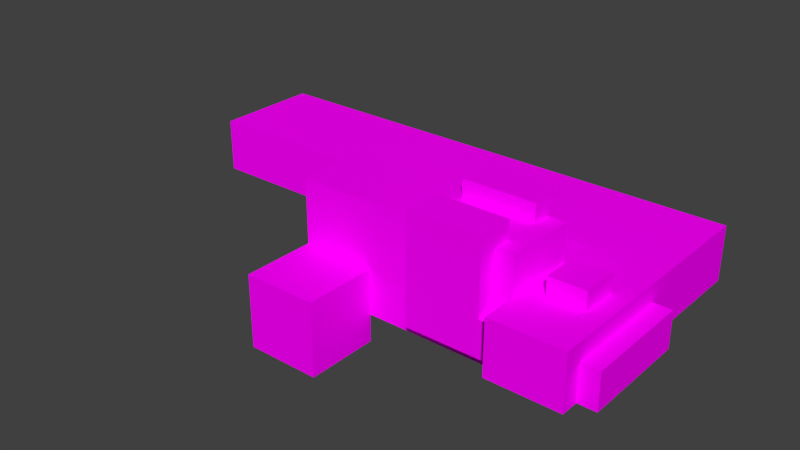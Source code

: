 # Source: io_redstone_connector.blend  (saved by Blender 3.1.7; exported with 4.5.12 LTS)
import bpy
from mathutils import Matrix  # noqa: F401  (used for matrix-valued properties, if any)

bpy.ops.wm.read_factory_settings(use_empty=True)
scene = bpy.context.scene
scene.name = 'Scene'

# ---- collections
col_collection_1 = bpy.data.collections.new('Collection 1'); scene.collection.children.link(col_collection_1)

# ---- images (referenced by path relative to the original .blend; pixels are not part of the script)
import os
ASSET_DIR = os.environ.get("B2B_ASSET_DIR", "")  # directory of the original .blend (textures are referenced by path, not embedded)
HERE = os.path.dirname(os.path.abspath(__file__))  # packed textures are extracted next to this script under _unpacked/

def load_image(name, relpath, width, height, colorspace="sRGB"):
    """Load a texture the original file referenced (path relative to the .blend, or extracted next to this script)."""
    p = next((c for c in (os.path.join(HERE, relpath), os.path.join(ASSET_DIR, relpath)) if relpath and os.path.exists(c)), "")
    if p:
        img = bpy.data.images.load(p, check_existing=True)
        img.name = name
    else:  # same state as the original file: an image datablock whose file is absent (Cycles renders it pink)
        img = bpy.data.images.new(name, width, height)
        img.source = "FILE"
        img.filepath = "//" + (relpath or name)
    img.colorspace_settings.name = colorspace
    return img
img_io_redstone_connector_png = load_image('io_redstone_connector.png', 'io_redstone_connector.png', 1024, 1024, 'sRGB')

# ---- materials (node trees are filled in below, after node groups)
mat_material = bpy.data.materials.new('Material')
mat_material.alpha_threshold = 0.0
mat_material.use_transparent_shadow = False
mat_material.roughness = 0.5
mat_material.line_color = (0.0, 0.0, 0.0, 1.0)

# ---- material node trees
mat_material.use_nodes = True; mat_material.node_tree.nodes.clear()
_N = mat_material.node_tree.nodes; _L = mat_material.node_tree.links
n0 = _N.new('ShaderNodeOutputMaterial'); n0.name = 'Material Output'; n0.location = (300, 300)
n1 = _N.new('ShaderNodeTexImage'); n1.name = 'Image Texture'; n1.location = (-280, 260)
n1.image = img_io_redstone_connector_png
n1.interpolation = 'Closest'
n2 = _N.new('ShaderNodeBsdfDiffuse'); n2.name = 'Diffuse BSDF'; n2.location = (10, 300)
_L.new(n2.outputs[0], n0.inputs[0])
_L.new(n1.outputs[0], n2.inputs[0])
n0.is_active_output = True

# ---- world
world_world = bpy.data.worlds.new('World'); scene.world = world_world
world_world.color = (0.05088, 0.05088, 0.05088)
world_world.use_sun_shadow = False
world_world.sun_shadow_jitter_overblur = 0.0
world_world.cycles.sampling_method = 'MANUAL'
world_world.cycles.sample_map_resolution = 256

# ---- meshes
me_connector = bpy.data.meshes.new('connector')
me_connector.from_pydata([(0.4687, -0.2813, -0.03125), (0.4688, -0.2813, 0.03125), (0.1562, -0.2813, -0.03125), (0.1563, -0.2813, 0.03125), (0.4688, -0.09374, -0.03125), (0.4688, -0.09374, 0.03125), (0.1562, -0.09374, -0.03125), (0.1563, -0.09374, 0.03125), (0.1563, -0.1562, 0.03125), (0.1563, -0.1563, -0.1562), (0.2812, -0.1562, 0.03125), (0.2812, -0.1563, -0.1562), (0.1563, -0.09375, 0.03125), (0.1563, -0.09375, -0.1562), (0.2812, -0.09375, 0.03125), (0.2812, -0.09375, -0.1562), (0.1563, -0.2812, 0.03125), (0.1564, -0.2813, -0.1562), (0.2812, -0.2812, 0.03125), (0.2813, -0.2813, -0.1562), (0.1563, -0.2187, 0.03125), (0.1564, -0.2187, -0.1562), (0.2812, -0.2187, 0.03125), (0.2813, -0.2188, -0.1562), (-0.4375, -0.5001, -0.0625), (-0.4375, -0.5001, 0.03125), (0.4375, -0.5001, -0.0625), (0.4375, -0.5001, 0.03125), (-0.4375, -0.3125, -0.0625), (-0.4375, -0.3125, 0.03125), (0.4375, -0.3125, -0.0625), (0.4375, -0.3125, 0.03125), (0.3125, -0.3125, -0.0625), (0.3125, -0.3125, 0.03125), (0.4375, -0.3125, -0.0625), (0.4375, -0.3125, 0.03125), (0.3125, -0.0625, -0.0625), (0.3125, -0.0625, 0.03125), (0.4375, -0.0625, -0.0625), (0.4375, -0.0625, 0.03125), (0.3438, -0.2187, -0.09375), (0.3438, -0.2187, 0.03125), (0.4062, -0.2187, -0.09375), (0.4062, -0.2187, 0.03125), (0.3438, -0.1562, -0.09375), (0.3438, -0.1562, 0.03125), (0.4062, -0.1562, -0.09375), (0.4062, -0.1562, 0.03125)], [], [(0, 1, 3, 2), (2, 3, 7, 6), (6, 7, 5, 4), (2, 6, 4, 0), (8, 9, 11, 10), (10, 11, 15, 14), (14, 15, 13, 12), (12, 13, 9, 8), (15, 11, 9, 13), (16, 17, 19, 18), (18, 19, 23, 22), (22, 23, 21, 20), (20, 21, 17, 16), (23, 19, 17, 21), (26, 27, 25, 24), (30, 28, 29, 31), (26, 30, 31, 27), (25, 29, 28, 24), (24, 28, 30, 26), (0, 4, 5, 1), (38, 36, 37, 39), (34, 38, 39, 35), (33, 37, 36, 32), (32, 36, 38, 34), (42, 43, 41, 40), (46, 44, 45, 47), (42, 46, 47, 43), (41, 45, 44, 40), (40, 44, 46, 42)])
_uv = me_connector.uv_layers.new(name='UVMap')
_uv.uv.foreach_set('vector', [0.0, 0.9688, 0.03125, 0.9688, 0.03125, 0.8125, 0.0, 0.8125, 0.03125, 0.8125, 0.03125, 0.7812, 0.125, 0.7812, 0.125, 0.8125, 0.125, 0.8125, 0.1562, 0.8125, 0.1562, 0.9688, 0.125, 0.9688, 0.03125, 0.8125, 0.125, 0.8125, 0.125, 0.9688, 0.03125, 0.9688, 0.25, 0.6562, 0.3438, 0.6562, 0.3438, 0.7188, 0.25, 0.7188, 0.25, 0.7188, 0.3438, 0.7188, 0.3438, 0.75, 0.25, 0.75, 0.4688, 0.7188, 0.375, 0.7188, 0.375, 0.6562, 0.4688, 0.6562, 0.25, 0.625, 0.3438, 0.625, 0.3438, 0.6562, 0.25, 0.6562, 0.375, 0.7188, 0.3438, 0.7188, 0.3438, 0.6562, 0.375, 0.6562, 0.0, 0.6562, 0.09375, 0.6562, 0.09375, 0.7188, 0.0, 0.7188, 0.2188, 0.75, 0.125, 0.75, 0.125, 0.7188, 0.2188, 0.7188, 0.2188, 0.7188, 0.125, 0.7188, 0.125, 0.6562, 0.2188, 0.6562, 0.2188, 0.6562, 0.125, 0.6562, 0.125, 0.625, 0.2188, 0.625, 0.09375, 0.6562, 0.125, 0.6562, 0.125, 0.7188, 0.09375, 0.7188, 0.625, 0.9688, 0.625, 1.0, 0.1875, 1.0, 0.1875, 0.9688, 0.625, 0.875, 0.1875, 0.875, 0.1875, 0.8438, 0.625, 0.8438, 0.625, 0.9688, 0.625, 0.875, 0.6562, 0.875, 0.6562, 0.9688, 0.1562, 0.9688, 0.1562, 0.875, 0.1875, 0.875, 0.1875, 0.9688, 0.1875, 0.9688, 0.1875, 0.875, 0.625, 0.875, 0.625, 0.9688, 0.03125, 0.9688, 0.125, 0.9688, 0.125, 1.0, 0.03125, 1.0, 0.75, 0.875, 0.6875, 0.875, 0.6875, 0.8438, 0.75, 0.8438, 0.75, 1.0, 0.75, 0.875, 0.7812, 0.875, 0.7812, 1.0, 0.6562, 1.0, 0.6562, 0.875, 0.6875, 0.875, 0.6875, 1.0, 0.6875, 1.0, 0.6875, 0.875, 0.75, 0.875, 0.75, 1.0, 0.5625, 0.7188, 0.5625, 0.75, 0.5312, 0.75, 0.5312, 0.7188, 0.5625, 0.6875, 0.5312, 0.6875, 0.5312, 0.6562, 0.5625, 0.6562, 0.5625, 0.7188, 0.5625, 0.6875, 0.5938, 0.6875, 0.5938, 0.7188, 0.5, 0.7188, 0.5, 0.6875, 0.5312, 0.6875, 0.5312, 0.7188, 0.5312, 0.7188, 0.5312, 0.6875, 0.5625, 0.6875, 0.5625, 0.7188])
me_connector.materials.append(mat_material)
me_connector.use_remesh_fix_poles = True
me_connector.use_remesh_preserve_attributes = False
me_connector.update()
me_redalloy = bpy.data.meshes.new('redalloy')
me_redalloy.from_pydata([(-0.1563, -0.0625, -0.0625), (-0.1563, -0.0625, 0.125), (-0.1563, 0.3125, -0.0625), (-0.1563, 0.3125, 0.125), (-0.03125, -0.0625, -0.0625), (-0.03125, -0.0625, 0.125), (-0.03125, 0.3125, -0.0625), (-0.03125, 0.3125, 0.125), (0.09375, -0.0625, -0.1094), (0.09375, -0.0625, 0.01563), (-0.03125, -0.0625, -0.1094), (-0.03125, -0.0625, 0.01563), (0.09375, 0.0625, -0.1094), (0.09375, 0.0625, 0.01563), (-0.03125, 0.0625, -0.1094), (-0.03125, 0.0625, 0.01563)], [], [(0, 1, 3, 2), (2, 3, 7, 6), (6, 7, 5, 4), (4, 5, 1, 0), (7, 3, 1, 5), (8, 9, 11, 10), (14, 15, 13, 12), (12, 13, 9, 8), (15, 11, 9, 13)])
_uv = me_redalloy.uv_layers.new(name='UVMap')
_uv.uv.foreach_set('vector', [0.09375, 0.5938, 0.09375, 0.5, 0.2812, 0.5, 0.2812, 0.5938, 0.375, 0.5, 0.2812, 0.5, 0.2812, 0.4375, 0.375, 0.4375, 0.2812, 0.3438, 0.2812, 0.4375, 0.09375, 0.4375, 0.09375, 0.3438, 0.0, 0.4375, 0.09375, 0.4375, 0.09375, 0.5, 0.0, 0.5, 0.2812, 0.4375, 0.2812, 0.5, 0.09375, 0.5, 0.09375, 0.4375, 0.03125, 0.25, 0.09375, 0.25, 0.09375, 0.3125, 0.03125, 0.3125, 0.2188, 0.3125, 0.1562, 0.3125, 0.1562, 0.25, 0.2188, 0.25, 0.1562, 0.1875, 0.1562, 0.25, 0.09375, 0.25, 0.09375, 0.1875, 0.1562, 0.3125, 0.09375, 0.3125, 0.09375, 0.25, 0.1562, 0.25])
me_redalloy.materials.append(mat_material)
me_redalloy.use_remesh_fix_poles = True
me_redalloy.use_remesh_preserve_attributes = False
me_redalloy.update()

# ---- objects
ob_connector = bpy.data.objects.new('connector', me_connector)
ob_redalloy = bpy.data.objects.new('redalloy', me_redalloy)

# ---- transforms, parenting, visibility, modifiers, constraints
ob_connector.location = (0.0, 0.0, 0.0)
ob_connector.rotation_euler = (-3.142, -0.0, 0.0)
ob_redalloy.location = (5.96e-08, 0.09375, -4.47e-08)
ob_redalloy.rotation_euler = (0.0, -0.0, -1.571)

# ---- collection membership
scene.collection.objects.link(ob_connector)
scene.collection.objects.link(ob_redalloy)

# ---- scene / render settings (as saved in the file)
scene.frame_start = 1; scene.frame_end = 250; scene.frame_set(223)
scene.render.engine = 'BLENDER_EEVEE_NEXT'
scene.render.image_settings.color_mode = 'RGB'
scene.render.image_settings.compression = 90
scene.render.resolution_percentage = 50
scene.render.dither_intensity = 0.0
scene.cycles.use_denoising = False
scene.cycles.samples = 10
scene.cycles.sampling_pattern = 'TABULATED_SOBOL'
scene.cycles.light_sampling_threshold = 0.0
scene.cycles.use_adaptive_sampling = False
scene.cycles.use_light_tree = False
scene.cycles.blur_glossy = 0.0
scene.cycles.pixel_filter_type = 'GAUSSIAN'
scene.cycles.sample_clamp_indirect = 0.0
scene.view_settings.view_transform = 'Standard'
bpy.context.view_layer.update()

# ---- added for rendering (the .blend has no active camera and no usable light): camera, sun
cam_auto = bpy.data.cameras.new('AutoCamera')
cam_auto.lens = 50.0
cam_auto.sensor_width = 36.0
cam_auto.clip_end = 1000.0
ob_auto_camera = bpy.data.objects.new('AutoCamera', cam_auto)
scene.collection.objects.link(ob_auto_camera)
ob_auto_camera.location = (1.00434, -0.936405, 0.814407)
ob_auto_camera.rotation_euler = (1.09748, -7.21219e-08, 0.694738)
scene.camera = ob_auto_camera
light_auto_sun = bpy.data.lights.new('AutoSun', 'SUN')
light_auto_sun.energy = 3.0
light_auto_sun.angle = 0.0523599
ob_auto_sun = bpy.data.objects.new('AutoSun', light_auto_sun)
scene.collection.objects.link(ob_auto_sun)
ob_auto_sun.rotation_euler = (0.872665, 0.174533, 0.523599)
bpy.context.view_layer.update()

